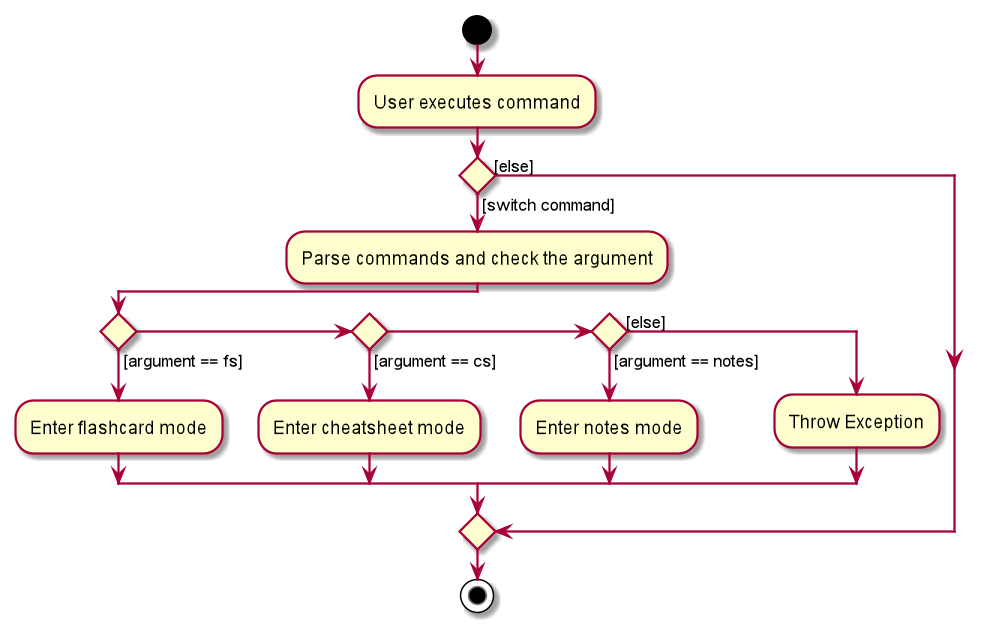

The diagram above was rendered by PlantUML. Its source (embedded in the PNG):
@startuml
start
:User executes command;

if () then ([switch command])
    :Parse commands and check the argument;
    if () then ([argument == fs])
        :Enter flashcard mode;
    else if () then ([argument == cs])
        :Enter cheatsheet mode;
    else if () then ([argument == notes])
        :Enter notes mode;
    else ([else])
        :Throw Exception;
    endif
else ([else])
endif
stop
@enduml